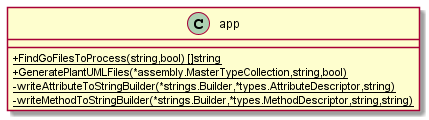

The diagram above was rendered by PlantUML. Its source (embedded in the PNG):
@startuml
skinparam classAttributeIconSize 0
class app {
+ {method} {static} FindGoFilesToProcess(string,bool) []string
+ {method} {static} GeneratePlantUMLFiles(*assembly.MasterTypeCollection,string,bool)
- {method} {static} writeAttributeToStringBuilder(*strings.Builder,*types.AttributeDescriptor,string)
- {method} {static} writeMethodToStringBuilder(*strings.Builder,*types.MethodDescriptor,string,string)
}
@enduml